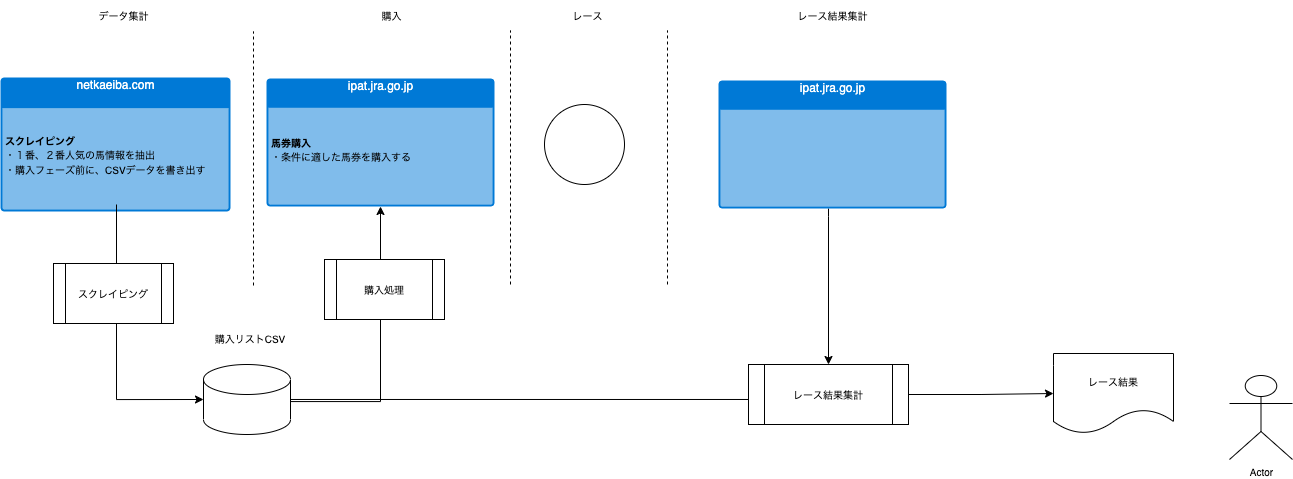

The diagram above was exported from draw.io. Its source (the exported page's mxGraphModel, read from the mxfile embedded in the PNG):
<mxGraphModel dx="1525" dy="785" grid="0" gridSize="10" guides="1" tooltips="1" connect="1" arrows="1" fold="1" page="1" pageScale="1" pageWidth="827" pageHeight="1169" math="0" shadow="0">
  <root>
    <mxCell id="LOAtl35RpT1OYPtGFDeW-0" />
    <mxCell id="LOAtl35RpT1OYPtGFDeW-1" parent="LOAtl35RpT1OYPtGFDeW-0" />
    <mxCell id="LSw-pb8P7N0jVXD41WDe-2" value="ipat.jra.go.jp" style="html=1;strokeColor=none;fillColor=#0079D6;labelPosition=center;verticalLabelPosition=middle;verticalAlign=top;align=center;fontSize=12;outlineConnect=0;spacingTop=-6;fontColor=#FFFFFF;sketch=0;shape=mxgraph.sitemap.page;" vertex="1" parent="LOAtl35RpT1OYPtGFDeW-1">
      <mxGeometry x="337" y="281" width="228" height="128" as="geometry" />
    </mxCell>
    <mxCell id="LSw-pb8P7N0jVXD41WDe-3" value="" style="endArrow=none;dashed=1;html=1;rounded=0;" edge="1" parent="LOAtl35RpT1OYPtGFDeW-1">
      <mxGeometry width="50" height="50" relative="1" as="geometry">
        <mxPoint x="324" y="488" as="sourcePoint" />
        <mxPoint x="324" y="234" as="targetPoint" />
      </mxGeometry>
    </mxCell>
    <mxCell id="LSw-pb8P7N0jVXD41WDe-4" value="" style="endArrow=none;dashed=1;html=1;rounded=0;" edge="1" parent="LOAtl35RpT1OYPtGFDeW-1">
      <mxGeometry width="50" height="50" relative="1" as="geometry">
        <mxPoint x="581" y="487" as="sourcePoint" />
        <mxPoint x="581" y="233" as="targetPoint" />
      </mxGeometry>
    </mxCell>
    <mxCell id="LSw-pb8P7N0jVXD41WDe-12" style="edgeStyle=orthogonalEdgeStyle;rounded=0;orthogonalLoop=1;jettySize=auto;html=1;entryX=0.5;entryY=1;entryDx=0;entryDy=0;entryPerimeter=0;fontSize=10;" edge="1" parent="LOAtl35RpT1OYPtGFDeW-1" source="LSw-pb8P7N0jVXD41WDe-7" target="LSw-pb8P7N0jVXD41WDe-2">
      <mxGeometry relative="1" as="geometry">
        <Array as="points">
          <mxPoint x="451" y="604" />
        </Array>
      </mxGeometry>
    </mxCell>
    <mxCell id="LSw-pb8P7N0jVXD41WDe-27" style="edgeStyle=orthogonalEdgeStyle;rounded=0;orthogonalLoop=1;jettySize=auto;html=1;entryX=0.13;entryY=0.583;entryDx=0;entryDy=0;entryPerimeter=0;fontSize=10;" edge="1" parent="LOAtl35RpT1OYPtGFDeW-1" source="LSw-pb8P7N0jVXD41WDe-7" target="LSw-pb8P7N0jVXD41WDe-26">
      <mxGeometry relative="1" as="geometry" />
    </mxCell>
    <mxCell id="LSw-pb8P7N0jVXD41WDe-7" value="" style="shape=cylinder3;whiteSpace=wrap;html=1;boundedLbl=1;backgroundOutline=1;size=15;fontSize=10;" vertex="1" parent="LOAtl35RpT1OYPtGFDeW-1">
      <mxGeometry x="274" y="567" width="87" height="70" as="geometry" />
    </mxCell>
    <mxCell id="LSw-pb8P7N0jVXD41WDe-8" value="" style="group" vertex="1" connectable="0" parent="LOAtl35RpT1OYPtGFDeW-1">
      <mxGeometry x="71" y="280" width="232" height="134" as="geometry" />
    </mxCell>
    <mxCell id="LSw-pb8P7N0jVXD41WDe-1" value="netkaeiba.com" style="html=1;strokeColor=none;fillColor=#0079D6;labelPosition=center;verticalLabelPosition=middle;verticalAlign=top;align=center;fontSize=12;outlineConnect=0;spacingTop=-6;fontColor=#FFFFFF;sketch=0;shape=mxgraph.sitemap.page;" vertex="1" parent="LSw-pb8P7N0jVXD41WDe-8">
      <mxGeometry width="230" height="134" as="geometry" />
    </mxCell>
    <mxCell id="LSw-pb8P7N0jVXD41WDe-6" value="&lt;p&gt;&lt;font style=&quot;font-size: 10px&quot;&gt;&lt;b&gt;スクレイピング&lt;br&gt;&lt;/b&gt;&lt;/font&gt;&lt;span style=&quot;font-size: 10px&quot;&gt;・１番、２番人気の馬情報を抽出&lt;/span&gt;&lt;br style=&quot;font-size: 10px&quot;&gt;&lt;span style=&quot;font-size: 10px&quot;&gt;・購入フェーズ前に、CSVデータを書き出す&lt;/span&gt;&lt;br&gt;&lt;/p&gt;" style="text;html=1;strokeColor=none;fillColor=none;spacing=5;spacingTop=-20;whiteSpace=wrap;overflow=hidden;rounded=0;" vertex="1" parent="LSw-pb8P7N0jVXD41WDe-8">
      <mxGeometry y="55" width="232" height="72" as="geometry" />
    </mxCell>
    <mxCell id="LSw-pb8P7N0jVXD41WDe-11" style="edgeStyle=orthogonalEdgeStyle;rounded=0;orthogonalLoop=1;jettySize=auto;html=1;entryX=0;entryY=0.5;entryDx=0;entryDy=0;entryPerimeter=0;fontSize=10;" edge="1" parent="LOAtl35RpT1OYPtGFDeW-1" source="LSw-pb8P7N0jVXD41WDe-6" target="LSw-pb8P7N0jVXD41WDe-7">
      <mxGeometry relative="1" as="geometry" />
    </mxCell>
    <mxCell id="LSw-pb8P7N0jVXD41WDe-14" value="&lt;p&gt;&lt;font style=&quot;font-size: 10px&quot;&gt;&lt;b&gt;馬券購入&lt;br&gt;&lt;/b&gt;&lt;/font&gt;&lt;span style=&quot;font-size: 10px&quot;&gt;・条件に適した馬券を購入する&lt;/span&gt;&lt;br&gt;&lt;/p&gt;" style="text;html=1;strokeColor=none;fillColor=none;spacing=5;spacingTop=-20;whiteSpace=wrap;overflow=hidden;rounded=0;" vertex="1" parent="LOAtl35RpT1OYPtGFDeW-1">
      <mxGeometry x="337" y="337" width="232" height="72" as="geometry" />
    </mxCell>
    <mxCell id="LSw-pb8P7N0jVXD41WDe-16" value="購入リストCSV" style="text;html=1;strokeColor=none;fillColor=none;align=center;verticalAlign=middle;whiteSpace=wrap;rounded=0;fontSize=10;" vertex="1" parent="LOAtl35RpT1OYPtGFDeW-1">
      <mxGeometry x="274" y="526" width="94" height="30" as="geometry" />
    </mxCell>
    <mxCell id="LSw-pb8P7N0jVXD41WDe-18" value="" style="ellipse;whiteSpace=wrap;html=1;aspect=fixed;fontSize=10;" vertex="1" parent="LOAtl35RpT1OYPtGFDeW-1">
      <mxGeometry x="615" y="307" width="80" height="80" as="geometry" />
    </mxCell>
    <mxCell id="LSw-pb8P7N0jVXD41WDe-19" value="" style="endArrow=none;dashed=1;html=1;rounded=0;" edge="1" parent="LOAtl35RpT1OYPtGFDeW-1">
      <mxGeometry width="50" height="50" relative="1" as="geometry">
        <mxPoint x="738" y="487" as="sourcePoint" />
        <mxPoint x="738" y="233" as="targetPoint" />
      </mxGeometry>
    </mxCell>
    <mxCell id="LSw-pb8P7N0jVXD41WDe-20" value="購入" style="text;html=1;strokeColor=none;fillColor=none;align=center;verticalAlign=middle;whiteSpace=wrap;rounded=0;fontSize=10;" vertex="1" parent="LOAtl35RpT1OYPtGFDeW-1">
      <mxGeometry x="426" y="203" width="73" height="30" as="geometry" />
    </mxCell>
    <mxCell id="LSw-pb8P7N0jVXD41WDe-21" value="データ集計" style="text;html=1;strokeColor=none;fillColor=none;align=center;verticalAlign=middle;whiteSpace=wrap;rounded=0;fontSize=10;" vertex="1" parent="LOAtl35RpT1OYPtGFDeW-1">
      <mxGeometry x="158" y="203" width="73" height="30" as="geometry" />
    </mxCell>
    <mxCell id="LSw-pb8P7N0jVXD41WDe-22" value="レース" style="text;html=1;strokeColor=none;fillColor=none;align=center;verticalAlign=middle;whiteSpace=wrap;rounded=0;fontSize=10;" vertex="1" parent="LOAtl35RpT1OYPtGFDeW-1">
      <mxGeometry x="622" y="203" width="73" height="30" as="geometry" />
    </mxCell>
    <mxCell id="LSw-pb8P7N0jVXD41WDe-28" style="edgeStyle=orthogonalEdgeStyle;rounded=0;orthogonalLoop=1;jettySize=auto;html=1;entryX=0.5;entryY=0;entryDx=0;entryDy=0;fontSize=10;" edge="1" parent="LOAtl35RpT1OYPtGFDeW-1" source="LSw-pb8P7N0jVXD41WDe-23" target="LSw-pb8P7N0jVXD41WDe-26">
      <mxGeometry relative="1" as="geometry">
        <Array as="points">
          <mxPoint x="899" y="419" />
          <mxPoint x="899" y="419" />
        </Array>
      </mxGeometry>
    </mxCell>
    <mxCell id="LSw-pb8P7N0jVXD41WDe-23" value="ipat.jra.go.jp" style="html=1;strokeColor=none;fillColor=#0079D6;labelPosition=center;verticalLabelPosition=middle;verticalAlign=top;align=center;fontSize=12;outlineConnect=0;spacingTop=-6;fontColor=#FFFFFF;sketch=0;shape=mxgraph.sitemap.page;" vertex="1" parent="LOAtl35RpT1OYPtGFDeW-1">
      <mxGeometry x="789" y="283" width="228" height="128" as="geometry" />
    </mxCell>
    <mxCell id="LSw-pb8P7N0jVXD41WDe-24" value="レース結果集計" style="text;html=1;strokeColor=none;fillColor=none;align=center;verticalAlign=middle;whiteSpace=wrap;rounded=0;fontSize=10;" vertex="1" parent="LOAtl35RpT1OYPtGFDeW-1">
      <mxGeometry x="866.5" y="203" width="73" height="30" as="geometry" />
    </mxCell>
    <mxCell id="LSw-pb8P7N0jVXD41WDe-25" value="Actor" style="shape=umlActor;verticalLabelPosition=bottom;verticalAlign=top;html=1;outlineConnect=0;fontSize=10;" vertex="1" parent="LOAtl35RpT1OYPtGFDeW-1">
      <mxGeometry x="1300" y="578" width="63" height="84" as="geometry" />
    </mxCell>
    <mxCell id="LSw-pb8P7N0jVXD41WDe-30" style="edgeStyle=orthogonalEdgeStyle;rounded=0;orthogonalLoop=1;jettySize=auto;html=1;entryX=0;entryY=0.5;entryDx=0;entryDy=0;fontSize=10;" edge="1" parent="LOAtl35RpT1OYPtGFDeW-1" source="LSw-pb8P7N0jVXD41WDe-26" target="LSw-pb8P7N0jVXD41WDe-29">
      <mxGeometry relative="1" as="geometry" />
    </mxCell>
    <mxCell id="LSw-pb8P7N0jVXD41WDe-26" value="レース結果集計" style="shape=process;whiteSpace=wrap;html=1;backgroundOutline=1;fontSize=10;" vertex="1" parent="LOAtl35RpT1OYPtGFDeW-1">
      <mxGeometry x="819" y="567" width="160" height="60" as="geometry" />
    </mxCell>
    <mxCell id="LSw-pb8P7N0jVXD41WDe-29" value="レース結果" style="shape=document;whiteSpace=wrap;html=1;boundedLbl=1;fontSize=10;" vertex="1" parent="LOAtl35RpT1OYPtGFDeW-1">
      <mxGeometry x="1124" y="556" width="120" height="80" as="geometry" />
    </mxCell>
    <mxCell id="LSw-pb8P7N0jVXD41WDe-31" value="スクレイピング" style="shape=process;whiteSpace=wrap;html=1;backgroundOutline=1;fontSize=10;" vertex="1" parent="LOAtl35RpT1OYPtGFDeW-1">
      <mxGeometry x="124" y="466" width="120" height="60" as="geometry" />
    </mxCell>
    <mxCell id="LSw-pb8P7N0jVXD41WDe-32" value="購入処理" style="shape=process;whiteSpace=wrap;html=1;backgroundOutline=1;fontSize=10;" vertex="1" parent="LOAtl35RpT1OYPtGFDeW-1">
      <mxGeometry x="395" y="462" width="120" height="60" as="geometry" />
    </mxCell>
  </root>
</mxGraphModel>